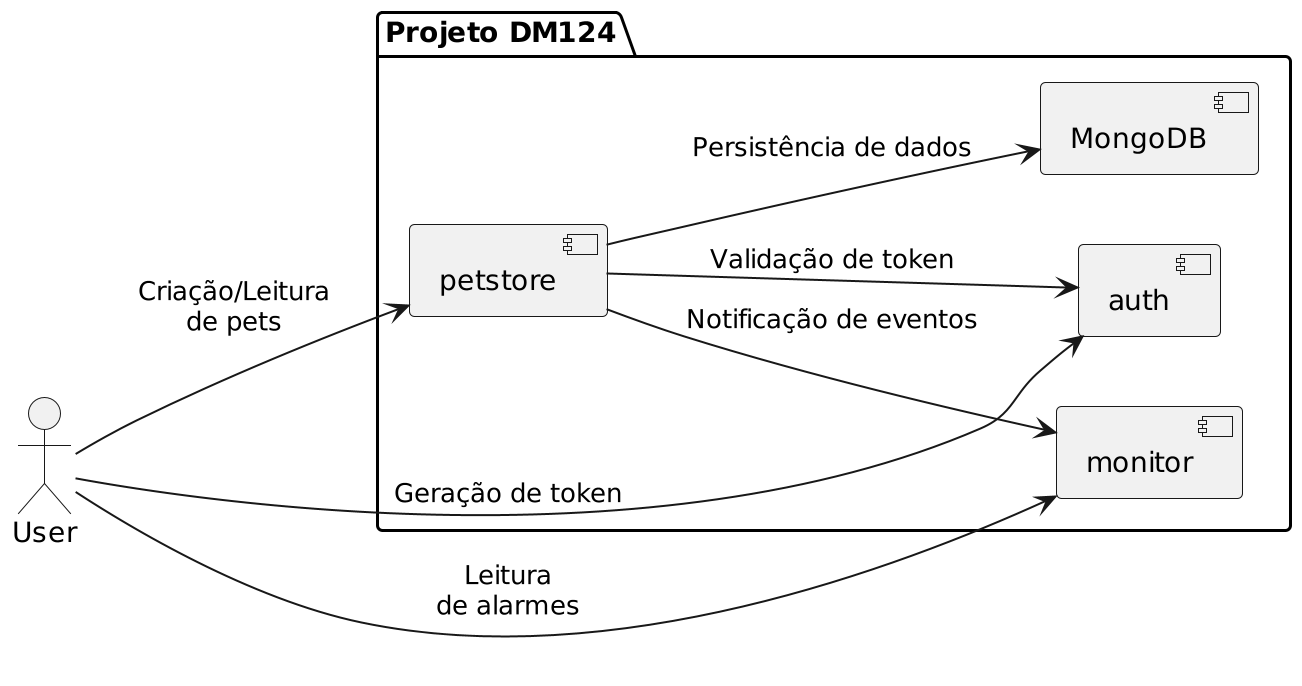

The diagram above was rendered by PlantUML. Its source (embedded in the PNG):
@startuml
!pragma dpi 500
scale 2
left to right direction

actor User
package "Projeto DM124" {
  [auth] as auth
  [petstore] as petstore
  [monitor] as monitor
  [MongoDB] as db
}

User --> auth : Geração de token
User --> petstore : Criação/Leitura\nde pets
User --> monitor : Leitura\nde alarmes
petstore --> db : Persistência de dados
petstore --> monitor : Notificação de eventos
petstore --> auth : Validação de token

@enduml